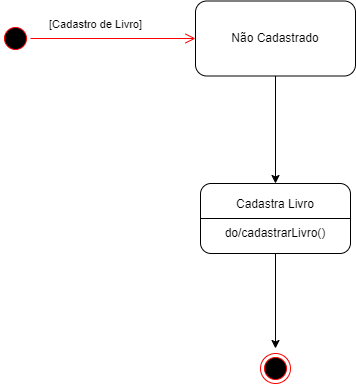

The diagram above was exported from draw.io. Its source (the exported page's mxGraphModel, read from the mxfile embedded in the PNG):
<mxGraphModel dx="1393" dy="758" grid="1" gridSize="10" guides="1" tooltips="1" connect="1" arrows="1" fold="1" page="1" pageScale="1" pageWidth="850" pageHeight="1100" math="0" shadow="0">
  <root>
    <mxCell id="0" />
    <mxCell id="1" parent="0" />
    <mxCell id="nhgUexY_LT5XwZiE48qJ-1" value="" style="ellipse;html=1;shape=startState;fillColor=#000000;strokeColor=#ff0000;" vertex="1" parent="1">
      <mxGeometry x="70" y="210" width="30" height="30" as="geometry" />
    </mxCell>
    <mxCell id="nhgUexY_LT5XwZiE48qJ-2" value="" style="edgeStyle=orthogonalEdgeStyle;html=1;verticalAlign=bottom;endArrow=open;endSize=8;strokeColor=#ff0000;rounded=0;entryX=0;entryY=0.5;entryDx=0;entryDy=0;" edge="1" source="nhgUexY_LT5XwZiE48qJ-1" parent="1" target="nhgUexY_LT5XwZiE48qJ-3">
      <mxGeometry relative="1" as="geometry">
        <mxPoint x="170" y="220" as="targetPoint" />
      </mxGeometry>
    </mxCell>
    <mxCell id="nhgUexY_LT5XwZiE48qJ-7" value="[Cadastro de Livro]" style="edgeLabel;html=1;align=center;verticalAlign=middle;resizable=0;points=[];" vertex="1" connectable="0" parent="nhgUexY_LT5XwZiE48qJ-2">
      <mxGeometry x="-0.6857" y="4" relative="1" as="geometry">
        <mxPoint x="38" y="-11" as="offset" />
      </mxGeometry>
    </mxCell>
    <mxCell id="nhgUexY_LT5XwZiE48qJ-5" style="edgeStyle=orthogonalEdgeStyle;rounded=0;orthogonalLoop=1;jettySize=auto;html=1;entryX=0.5;entryY=0;entryDx=0;entryDy=0;" edge="1" parent="1" source="nhgUexY_LT5XwZiE48qJ-3" target="nhgUexY_LT5XwZiE48qJ-4">
      <mxGeometry relative="1" as="geometry" />
    </mxCell>
    <mxCell id="nhgUexY_LT5XwZiE48qJ-3" value="Não Cadastrado" style="rounded=1;whiteSpace=wrap;html=1;" vertex="1" parent="1">
      <mxGeometry x="265" y="187.5" width="160" height="75" as="geometry" />
    </mxCell>
    <mxCell id="nhgUexY_LT5XwZiE48qJ-11" style="edgeStyle=orthogonalEdgeStyle;rounded=0;orthogonalLoop=1;jettySize=auto;html=1;exitX=0.5;exitY=1;exitDx=0;exitDy=0;entryX=0.5;entryY=0;entryDx=0;entryDy=0;" edge="1" parent="1" source="nhgUexY_LT5XwZiE48qJ-4">
      <mxGeometry relative="1" as="geometry">
        <mxPoint x="345" y="535" as="targetPoint" />
      </mxGeometry>
    </mxCell>
    <mxCell id="nhgUexY_LT5XwZiE48qJ-4" value="Cadastra Livro&lt;div&gt;&lt;br&gt;&lt;/div&gt;&lt;div&gt;do/cadastrarLivro()&lt;/div&gt;" style="rounded=1;whiteSpace=wrap;html=1;" vertex="1" parent="1">
      <mxGeometry x="270" y="370" width="150" height="70" as="geometry" />
    </mxCell>
    <mxCell id="nhgUexY_LT5XwZiE48qJ-6" value="" style="endArrow=none;html=1;rounded=0;exitX=0;exitY=0.5;exitDx=0;exitDy=0;entryX=1;entryY=0.5;entryDx=0;entryDy=0;" edge="1" parent="1" source="nhgUexY_LT5XwZiE48qJ-4" target="nhgUexY_LT5XwZiE48qJ-4">
      <mxGeometry width="50" height="50" relative="1" as="geometry">
        <mxPoint x="200" y="410" as="sourcePoint" />
        <mxPoint x="250" y="360" as="targetPoint" />
      </mxGeometry>
    </mxCell>
    <mxCell id="nhgUexY_LT5XwZiE48qJ-13" value="" style="ellipse;html=1;shape=endState;fillColor=#000000;strokeColor=#ff0000;" vertex="1" parent="1">
      <mxGeometry x="330" y="540" width="30" height="30" as="geometry" />
    </mxCell>
  </root>
</mxGraphModel>